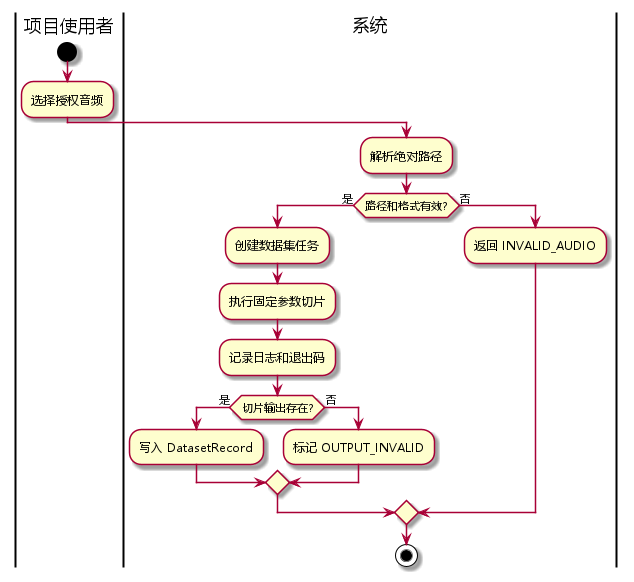

The diagram above was rendered by PlantUML. Its source (embedded in the PNG):
@startuml
skinparam defaultFontName Microsoft YaHei
|项目使用者|
start
:选择授权音频;
|系统|
:解析绝对路径;
if (路径和格式有效?) then (是)
  :创建数据集任务;
  :执行固定参数切片;
  :记录日志和退出码;
  if (切片输出存在?) then (是)
    :写入 DatasetRecord;
  else (否)
    :标记 OUTPUT_INVALID;
  endif
else (否)
  :返回 INVALID_AUDIO;
endif
stop
@enduml